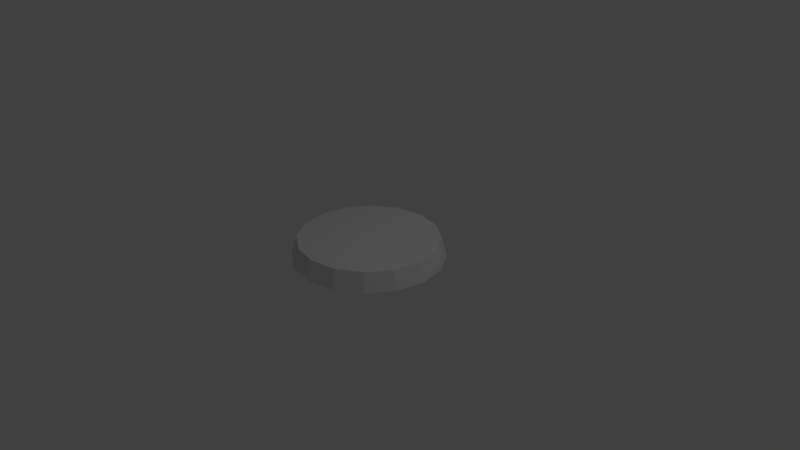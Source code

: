 # Source: wood_ring_circle.blend  (saved by Blender 2.79.0; exported with 4.5.12 LTS)
import bpy
from mathutils import Matrix  # noqa: F401  (used for matrix-valued properties, if any)

bpy.ops.wm.read_factory_settings(use_empty=True)
scene = bpy.context.scene
scene.name = 'Scene'

# ---- collections
col_collection_1 = bpy.data.collections.new('Collection 1'); scene.collection.children.link(col_collection_1)

# ---- materials (node trees are filled in below, after node groups)
mat_material_003 = bpy.data.materials.new('Material.003')
mat_material_003.alpha_threshold = 0.0
mat_material_003.use_transparent_shadow = False
mat_material_003.roughness = 0.5
mat_material_004 = bpy.data.materials.new('Material.004')
mat_material_004.alpha_threshold = 0.0
mat_material_004.use_transparent_shadow = False
mat_material_004.roughness = 0.5

# ---- material node trees

# ---- world
world_world = bpy.data.worlds.new('World'); scene.world = world_world
world_world.color = (0.05088, 0.05088, 0.05088)
world_world.use_sun_shadow = False
world_world.sun_shadow_jitter_overblur = 0.0
world_world.cycles.sampling_method = 'MANUAL'

# ---- cameras
cam_camera = bpy.data.cameras.new('Camera')
cam_camera.clip_end = 100.0
cam_camera.lens = 35.0
cam_camera.sensor_width = 32.0
cam_camera.sensor_height = 18.0
cam_camera.ortho_scale = 7.314
cam_camera.dof.focus_distance = 0.0
cam_camera.dof.aperture_fstop = 128.0

# ---- lights
light_lamp = bpy.data.lights.new('Lamp', 'POINT')
light_lamp.transmission_factor = 0.0
light_lamp.cutoff_distance = 30.0
light_lamp.energy = 100.0
light_lamp.shadow_buffer_clip_start = 1.001
light_lamp.shadow_soft_size = 0.1
light_lamp.shadow_maximum_resolution = 0.006
light_lamp.use_absolute_resolution = True

# ---- meshes
me_cylinder = bpy.data.meshes.new('Cylinder')
me_cylinder.from_pydata([(0.0, 1.0, -1.0), (2.725e-09, 0.9268, -0.7486), (0.3827, 0.9239, -1.0), (0.3547, 0.8563, -0.7486), (0.7071, 0.7071, -1.0), (0.6554, 0.6554, -0.7486), (0.9239, 0.3827, -1.0), (0.8563, 0.3547, -0.7486), (1.0, -4.371e-08, -1.0), (0.9268, -3.97e-08, -0.7486), (0.9239, -0.3827, -1.0), (0.8563, -0.3547, -0.7486), (0.7071, -0.7071, -1.0), (0.6554, -0.6554, -0.7486), (0.3827, -0.9239, -1.0), (0.3547, -0.8563, -0.7486), (1.51e-07, -1.0, -1.0), (1.427e-07, -0.9268, -0.7486), (-0.3827, -0.9239, -1.0), (-0.3547, -0.8563, -0.7486), (-0.7071, -0.7071, -1.0), (-0.6554, -0.6554, -0.7486), (-0.9239, -0.3827, -1.0), (-0.8563, -0.3547, -0.7486), (-1.0, 1.192e-08, -1.0), (-0.9268, 1.187e-08, -0.7486), (-0.9239, 0.3827, -1.0), (-0.8563, 0.3547, -0.7486), (-0.7071, 0.7071, -1.0), (-0.6554, 0.6554, -0.7486), (-0.3827, 0.9239, -1.0), (-0.3547, 0.8563, -0.7486)], [], [(0, 1, 3, 2), (2, 3, 5, 4), (4, 5, 7, 6), (6, 7, 9, 8), (8, 9, 11, 10), (10, 11, 13, 12), (12, 13, 15, 14), (14, 15, 17, 16), (16, 17, 19, 18), (18, 19, 21, 20), (20, 21, 23, 22), (22, 23, 25, 24), (24, 25, 27, 26), (26, 27, 29, 28), (3, 1, 31, 29, 27, 25, 23, 21, 19, 17, 15, 13, 11, 9, 7, 5), (28, 29, 31, 30), (30, 31, 1, 0), (0, 2, 4, 6, 8, 10, 12, 14, 16, 18, 20, 22, 24, 26, 28, 30)])
me_cylinder.polygons.foreach_set('material_index', [1, 1, 1, 1, 1, 1, 1, 1, 1, 1, 1, 1, 1, 1, 0, 1, 1, 0])
me_cylinder.materials.append(mat_material_003)
me_cylinder.materials.append(mat_material_004)
me_cylinder.use_remesh_preserve_volume = False
me_cylinder.use_remesh_preserve_attributes = False
me_cylinder.use_mirror_vertex_groups = False
me_cylinder.update()

# ---- objects
ob_cylinder = bpy.data.objects.new('Cylinder', me_cylinder)
ob_lamp = bpy.data.objects.new('Lamp', light_lamp)
ob_camera = bpy.data.objects.new('Camera', cam_camera)

# ---- transforms, parenting, visibility, modifiers, constraints
ob_cylinder.location = (0.0, 0.0, 1.0)
ob_cylinder.lineart.crease_threshold = 0.0
ob_lamp.location = (4.076, 1.005, 5.904)
ob_lamp.rotation_euler = (0.6503, 0.05522, 1.866)
ob_lamp.lock_rotations_4d = False
ob_lamp.empty_display_type = 'ARROWS'
ob_lamp.color = (0.0, 0.0, 0.0, 0.0)
ob_lamp.lineart.crease_threshold = 0.0
ob_camera.location = (7.481, -6.508, 5.344)
ob_camera.rotation_euler = (1.109, 0.0, 0.8149)
ob_camera.lock_rotations_4d = False
ob_camera.empty_display_type = 'ARROWS'
ob_camera.color = (0.0, 0.0, 0.0, 0.0)
ob_camera.display_type = 'WIRE'
ob_camera.lineart.crease_threshold = 0.0

# ---- collection membership
col_collection_1.objects.link(ob_cylinder)
col_collection_1.objects.link(ob_lamp)
col_collection_1.objects.link(ob_camera)

# ---- scene / render settings (as saved in the file)
scene.camera = ob_camera
scene.frame_start = 1; scene.frame_end = 250; scene.frame_set(1)
scene.render.engine = 'BLENDER_EEVEE_NEXT'
scene.render.resolution_percentage = 50
scene.render.dither_intensity = 0.0
scene.cycles.use_denoising = False
scene.cycles.samples = 128
scene.cycles.sampling_pattern = 'TABULATED_SOBOL'
scene.cycles.use_adaptive_sampling = False
scene.cycles.use_light_tree = False
scene.cycles.blur_glossy = 0.0
scene.cycles.sample_clamp_indirect = 0.0
scene.view_settings.view_transform = 'Standard'
bpy.context.view_layer.update()
